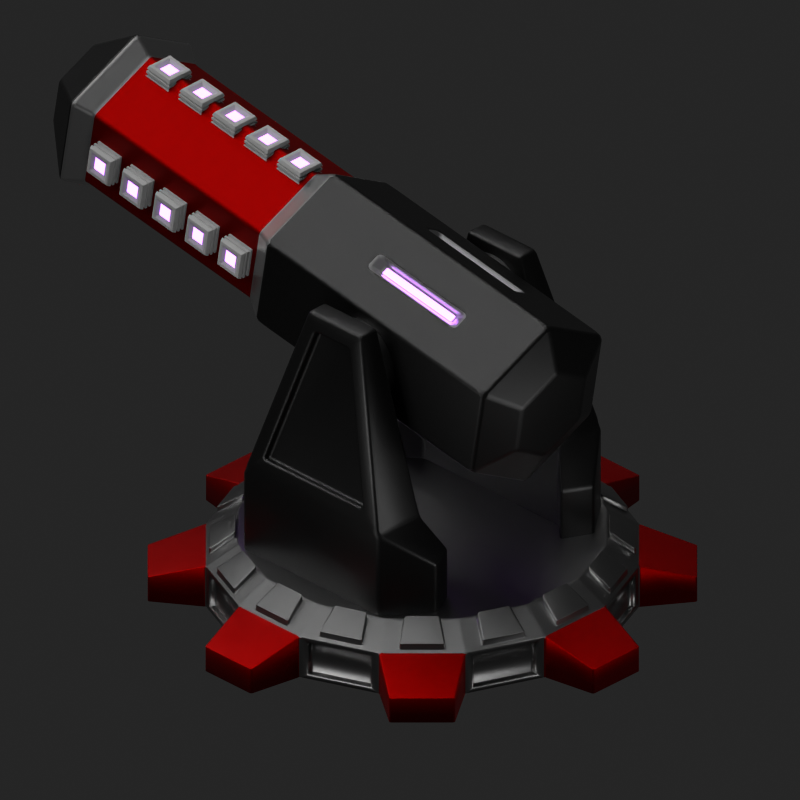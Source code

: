 # Source: pulse_beam_turret.blend  (saved by Blender 2.91.10; exported with 4.5.12 LTS)
import bpy
from mathutils import Matrix  # noqa: F401  (used for matrix-valued properties, if any)

bpy.ops.wm.read_factory_settings(use_empty=True)
scene = bpy.context.scene
scene.name = 'Scene'

# ---- collections
col_collection_1 = bpy.data.collections.new('Collection 1'); scene.collection.children.link(col_collection_1)

# ---- materials (node trees are filled in below, after node groups)
mat_material_001 = bpy.data.materials.new('Material.001')
mat_material_001.alpha_threshold = 0.0
mat_material_001.use_transparent_shadow = False
mat_material_001.diffuse_color = (0.5071, 0.5071, 0.5071, 1.0)
mat_material_001.roughness = 0.5
mat_material_001.line_color = (0.0, 0.0, 0.0, 1.0)
mat_light_source_002 = bpy.data.materials.new('Light Source.002')
mat_light_source_002.alpha_threshold = 0.0
mat_light_source_002.use_transparent_shadow = False
mat_light_source_002.roughness = 0.5
mat_material_016 = bpy.data.materials.new('Material.016')
mat_material_016.alpha_threshold = 0.0
mat_material_016.use_transparent_shadow = False
mat_material_016.diffuse_color = (0.5071, 0.5071, 0.5071, 1.0)
mat_material_016.roughness = 0.5
mat_material_016.line_color = (0.0, 0.0, 0.0, 1.0)
mat_light_source_001 = bpy.data.materials.new('Light Source.001')
mat_light_source_001.alpha_threshold = 0.0
mat_light_source_001.use_transparent_shadow = False
mat_light_source_001.roughness = 0.5
mat_dark_metal_001 = bpy.data.materials.new('Dark Metal.001')
mat_dark_metal_001.alpha_threshold = 0.0
mat_dark_metal_001.use_transparent_shadow = False
mat_dark_metal_001.roughness = 0.5
mat_light_metal_001 = bpy.data.materials.new('Light Metal.001')
mat_light_metal_001.alpha_threshold = 0.0
mat_light_metal_001.use_transparent_shadow = False
mat_light_metal_001.roughness = 0.5
mat_colorful_metal_001 = bpy.data.materials.new('Colorful Metal.001')
mat_colorful_metal_001.alpha_threshold = 0.0
mat_colorful_metal_001.use_transparent_shadow = False
mat_colorful_metal_001.roughness = 0.5
mat_dark_metal_002 = bpy.data.materials.new('Dark Metal.002')
mat_dark_metal_002.alpha_threshold = 0.0
mat_dark_metal_002.use_transparent_shadow = False
mat_dark_metal_002.roughness = 0.5
mat_colorful_metal_002 = bpy.data.materials.new('Colorful Metal.002')
mat_colorful_metal_002.alpha_threshold = 0.0
mat_colorful_metal_002.use_transparent_shadow = False
mat_colorful_metal_002.roughness = 0.5
mat_raw_metal_001 = bpy.data.materials.new('Raw Metal.001')
mat_raw_metal_001.alpha_threshold = 0.0
mat_raw_metal_001.use_transparent_shadow = False
mat_raw_metal_001.roughness = 0.5

# ---- material node trees
mat_light_source_002.use_nodes = True; mat_light_source_002.node_tree.nodes.clear()
_N = mat_light_source_002.node_tree.nodes; _L = mat_light_source_002.node_tree.links
n0 = _N.new('ShaderNodeOutputMaterial'); n0.name = 'Material Output'; n0.location = (300, 300)
n1 = _N.new('ShaderNodeEmission'); n1.name = 'Emission'; n1.location = (10, 300)
n1.inputs[0].default_value = (0.5163, 0.1706, 1.0, 1.0)
n1.inputs[1].default_value = 6.0
_L.new(n1.outputs[0], n0.inputs[0])
n0.is_active_output = True
mat_light_source_001.use_nodes = True; mat_light_source_001.node_tree.nodes.clear()
_N = mat_light_source_001.node_tree.nodes; _L = mat_light_source_001.node_tree.links
n0 = _N.new('ShaderNodeOutputMaterial'); n0.name = 'Material Output'; n0.location = (300, 300)
n1 = _N.new('ShaderNodeEmission'); n1.name = 'Emission'; n1.location = (10, 300)
n1.inputs[0].default_value = (0.5163, 0.1706, 1.0, 1.0)
n1.inputs[1].default_value = 6.0
_L.new(n1.outputs[0], n0.inputs[0])
n0.is_active_output = True
mat_dark_metal_001.use_nodes = True; mat_dark_metal_001.node_tree.nodes.clear()
_N = mat_dark_metal_001.node_tree.nodes; _L = mat_dark_metal_001.node_tree.links
n0 = _N.new('ShaderNodeOutputMaterial'); n0.name = 'Material Output'; n0.location = (300, 300)
n1 = _N.new('ShaderNodeBsdfPrincipled'); n1.name = 'Principled BSDF'; n1.location = (10, 300)
n1.width = 150
n1.subsurface_method = 'BURLEY'
n1.inputs[0].default_value = (0.04954, 0.04954, 0.04954, 1.0)
n1.inputs[1].default_value = 1.0
n1.inputs[2].default_value = 0.4
n1.inputs[3].default_value = 1.45
n1.inputs[9].default_value = (1.0, 1.0, 1.0)
n1.inputs[27].default_value = (0.0, 0.0, 0.0, 1.0)
n1.inputs[28].default_value = 1.0
_L.new(n1.outputs[0], n0.inputs[0])
n0.is_active_output = True
mat_light_metal_001.use_nodes = True; mat_light_metal_001.node_tree.nodes.clear()
_N = mat_light_metal_001.node_tree.nodes; _L = mat_light_metal_001.node_tree.links
n0 = _N.new('ShaderNodeOutputMaterial'); n0.name = 'Material Output'; n0.location = (300, 300)
n1 = _N.new('ShaderNodeBsdfPrincipled'); n1.name = 'Principled BSDF'; n1.location = (10, 300)
n1.width = 150
n1.subsurface_method = 'BURLEY'
n1.inputs[0].default_value = (0.7874, 0.7874, 0.7874, 1.0)
n1.inputs[1].default_value = 1.0
n1.inputs[2].default_value = 0.3
n1.inputs[3].default_value = 1.45
n1.inputs[9].default_value = (1.0, 1.0, 1.0)
n1.inputs[27].default_value = (0.0, 0.0, 0.0, 1.0)
n1.inputs[28].default_value = 1.0
_L.new(n1.outputs[0], n0.inputs[0])
n0.is_active_output = True
mat_colorful_metal_001.use_nodes = True; mat_colorful_metal_001.node_tree.nodes.clear()
_N = mat_colorful_metal_001.node_tree.nodes; _L = mat_colorful_metal_001.node_tree.links
n0 = _N.new('ShaderNodeOutputMaterial'); n0.name = 'Material Output'; n0.location = (300, 300)
n1 = _N.new('ShaderNodeBsdfPrincipled'); n1.name = 'Principled BSDF'; n1.location = (10, 300)
n1.width = 150
n1.subsurface_method = 'BURLEY'
n1.inputs[0].default_value = (0.3185, 0.0004068, 0.0, 1.0)
n1.inputs[1].default_value = 1.0
n1.inputs[2].default_value = 0.5248
n1.inputs[3].default_value = 1.45
n1.inputs[9].default_value = (1.0, 1.0, 1.0)
n1.inputs[27].default_value = (0.0, 0.0, 0.0, 1.0)
n1.inputs[28].default_value = 1.0
_L.new(n1.outputs[0], n0.inputs[0])
n0.is_active_output = True
mat_dark_metal_002.use_nodes = True; mat_dark_metal_002.node_tree.nodes.clear()
_N = mat_dark_metal_002.node_tree.nodes; _L = mat_dark_metal_002.node_tree.links
n0 = _N.new('ShaderNodeOutputMaterial'); n0.name = 'Material Output'; n0.location = (300, 300)
n1 = _N.new('ShaderNodeBsdfPrincipled'); n1.name = 'Principled BSDF'; n1.location = (10, 300)
n1.width = 150
n1.subsurface_method = 'BURLEY'
n1.inputs[0].default_value = (0.04954, 0.04954, 0.04954, 1.0)
n1.inputs[1].default_value = 1.0
n1.inputs[2].default_value = 0.4
n1.inputs[3].default_value = 1.45
n1.inputs[9].default_value = (1.0, 1.0, 1.0)
n1.inputs[27].default_value = (0.0, 0.0, 0.0, 1.0)
n1.inputs[28].default_value = 1.0
_L.new(n1.outputs[0], n0.inputs[0])
n0.is_active_output = True
mat_colorful_metal_002.use_nodes = True; mat_colorful_metal_002.node_tree.nodes.clear()
_N = mat_colorful_metal_002.node_tree.nodes; _L = mat_colorful_metal_002.node_tree.links
n0 = _N.new('ShaderNodeOutputMaterial'); n0.name = 'Material Output'; n0.location = (300, 300)
n1 = _N.new('ShaderNodeBsdfPrincipled'); n1.name = 'Principled BSDF'; n1.location = (10, 300)
n1.width = 150
n1.subsurface_method = 'BURLEY'
n1.inputs[0].default_value = (0.3185, 0.0004068, 0.0, 1.0)
n1.inputs[1].default_value = 1.0
n1.inputs[2].default_value = 0.5248
n1.inputs[3].default_value = 1.45
n1.inputs[9].default_value = (1.0, 1.0, 1.0)
n1.inputs[27].default_value = (0.0, 0.0, 0.0, 1.0)
n1.inputs[28].default_value = 1.0
_L.new(n1.outputs[0], n0.inputs[0])
n0.is_active_output = True
mat_raw_metal_001.use_nodes = True; mat_raw_metal_001.node_tree.nodes.clear()
_N = mat_raw_metal_001.node_tree.nodes; _L = mat_raw_metal_001.node_tree.links
n0 = _N.new('ShaderNodeOutputMaterial'); n0.name = 'Material Output'; n0.location = (300, 300)
n1 = _N.new('ShaderNodeBsdfPrincipled'); n1.name = 'Principled BSDF'; n1.location = (10, 300)
n1.width = 150
n1.subsurface_method = 'BURLEY'
n1.inputs[0].default_value = (0.281, 0.281, 0.281, 1.0)
n1.inputs[1].default_value = 1.0
n1.inputs[2].default_value = 0.3
n1.inputs[3].default_value = 1.45
n1.inputs[9].default_value = (1.0, 1.0, 1.0)
n1.inputs[27].default_value = (0.0, 0.0, 0.0, 1.0)
n1.inputs[28].default_value = 1.0
_L.new(n1.outputs[0], n0.inputs[0])
n0.is_active_output = True

# ---- world
world_world = bpy.data.worlds.new('World'); scene.world = world_world
world_world.color = (0.01885, 0.01885, 0.01885)
world_world.use_sun_shadow = False
world_world.sun_shadow_jitter_overblur = 0.0
world_world.cycles.sampling_method = 'MANUAL'
world_world.cycles.sample_map_resolution = 256

# ---- cameras
cam_camera_001 = bpy.data.cameras.new('Camera.001')
cam_camera_001.type = 'ORTHO'
cam_camera_001.clip_end = 100.0
cam_camera_001.lens = 35.0
cam_camera_001.sensor_width = 32.0
cam_camera_001.sensor_height = 18.0
cam_camera_001.ortho_scale = 7.8
cam_camera_001.shift_x = -0.03
cam_camera_001.shift_y = 0.05
cam_camera_001.dof.focus_distance = 0.0
cam_camera = bpy.data.cameras.new('Camera')
cam_camera.type = 'ORTHO'
cam_camera.clip_end = 100.0
cam_camera.lens = 35.0
cam_camera.sensor_width = 32.0
cam_camera.sensor_height = 18.0
cam_camera.ortho_scale = 10.0
cam_camera.dof.focus_distance = 0.0

# ---- lights
light_sun_002 = bpy.data.lights.new('Sun.002', 'SUN')
light_sun_002.transmission_factor = 0.0
light_sun_002.angle = 1.571
light_sun_002.energy = 2.0
light_sun_002.shadow_buffer_clip_start = 0.5
light_sun_002.shadow_soft_size = 1.0
light_sun_002.shadow_cascade_max_distance = 1000.0
light_sun_002.cycles.use_multiple_importance_sampling = False
light_lamp_002 = bpy.data.lights.new('Lamp.002', 'POINT')
light_lamp_002.transmission_factor = 0.0
light_lamp_002.cutoff_distance = 30.0
light_lamp_002.energy = 100.0
light_lamp_002.shadow_buffer_clip_start = 1.001
light_lamp_002.shadow_soft_size = 1.0
light_lamp_002.shadow_maximum_resolution = 0.006
light_lamp_002.use_absolute_resolution = True
light_lamp_002.cycles.use_multiple_importance_sampling = False
light_lamp = bpy.data.lights.new('Lamp', 'POINT')
light_lamp.transmission_factor = 0.0
light_lamp.cutoff_distance = 30.0
light_lamp.energy = 100.0
light_lamp.shadow_buffer_clip_start = 1.001
light_lamp.shadow_soft_size = 1.0
light_lamp.shadow_maximum_resolution = 0.006
light_lamp.use_absolute_resolution = True
light_lamp.cycles.use_multiple_importance_sampling = False

# ---- meshes
me_cube_004 = bpy.data.meshes.new('Cube.004')
me_cube_004.from_pydata([(5.27, 0.9035, -0.9035), (5.27, -0.9035, -0.9035), (5.27, 0.9035, 0.9035), (5.27, -0.9035, 0.9035), (4.285, 1.0, 1.0), (4.285, 1.0, -1.0), (4.285, -1.0, 1.0), (4.285, -1.0, -1.0), (4.534, -1.0, 1.0), (4.693, -1.0, 1.0), (4.862, -1.0, 1.0), (5.022, -1.0, 1.0), (5.022, 1.0, 1.0), (4.862, 1.0, 1.0), (4.693, 1.0, 1.0), (4.534, 1.0, 1.0), (5.022, 1.0, -1.0), (4.862, 1.0, -1.0), (4.693, 1.0, -1.0), (4.534, 1.0, -1.0), (5.022, -1.0, -1.0), (4.862, -1.0, -1.0), (4.693, -1.0, -1.0), (4.534, -1.0, -1.0), (5.022, 0.9083, 0.9083), (4.862, 0.9083, 0.9083), (4.862, -0.9083, 0.9083), (5.022, -0.9083, 0.9083), (4.693, 0.9083, 0.9083), (4.534, 0.9083, 0.9083), (4.534, -0.9083, 0.9083), (4.693, -0.9083, 0.9083), (4.693, 0.9083, -0.9083), (4.534, 0.9083, -0.9083), (5.022, 0.9083, -0.9083), (4.862, 0.9083, -0.9083), (4.693, -0.9083, -0.9083), (4.534, -0.9083, -0.9083), (5.022, -0.9083, -0.9083), (4.862, -0.9083, -0.9083), (5.27, 0.6984, 0.6984), (5.27, 0.6984, -0.6984), (5.27, -0.6984, 0.6984), (5.27, -0.6984, -0.6984), (5.122, 0.4233, 0.4233), (5.122, 0.4233, -0.4233), (5.122, -0.4233, 0.4233), (5.122, -0.4233, -0.4233), (4.216, -0.5853, 0.5853), (4.216, 0.5853, 0.5853), (4.216, 0.5853, -0.5853), (4.216, -0.5853, -0.5853), (-5.27, 0.9035, -0.9035), (-5.27, -0.9035, -0.9035), (-5.27, 0.9035, 0.9035), (-5.27, -0.9035, 0.9035), (-4.285, 1.0, 1.0), (-4.285, 1.0, -1.0), (-4.285, -1.0, 1.0), (-4.285, -1.0, -1.0), (-4.534, -1.0, 1.0), (-4.693, -1.0, 1.0), (-4.862, -1.0, 1.0), (-5.022, -1.0, 1.0), (-5.022, 1.0, 1.0), (-4.862, 1.0, 1.0), (-4.693, 1.0, 1.0), (-4.534, 1.0, 1.0), (-5.022, 1.0, -1.0), (-4.862, 1.0, -1.0), (-4.693, 1.0, -1.0), (-4.534, 1.0, -1.0), (-5.022, -1.0, -1.0), (-4.862, -1.0, -1.0), (-4.693, -1.0, -1.0), (-4.534, -1.0, -1.0), (-5.022, 0.9083, 0.9083), (-4.862, 0.9083, 0.9083), (-4.862, -0.9083, 0.9083), (-5.022, -0.9083, 0.9083), (-4.693, 0.9083, 0.9083), (-4.534, 0.9083, 0.9083), (-4.534, -0.9083, 0.9083), (-4.693, -0.9083, 0.9083), (-4.693, 0.9083, -0.9083), (-4.534, 0.9083, -0.9083), (-5.022, 0.9083, -0.9083), (-4.862, 0.9083, -0.9083), (-4.693, -0.9083, -0.9083), (-4.534, -0.9083, -0.9083), (-5.022, -0.9083, -0.9083), (-4.862, -0.9083, -0.9083), (-5.27, 0.6984, 0.6984), (-5.27, 0.6984, -0.6984), (-5.27, -0.6984, 0.6984), (-5.27, -0.6984, -0.6984), (-5.122, 0.4233, 0.4233), (-5.122, 0.4233, -0.4233), (-5.122, -0.4233, 0.4233), (-5.122, -0.4233, -0.4233), (-4.216, -0.5853, 0.5853), (-4.216, 0.5853, 0.5853), (-4.216, 0.5853, -0.5853), (-4.216, -0.5853, -0.5853)], [], [(10, 13, 14, 9), (22, 18, 17, 21), (14, 13, 17, 18), (10, 9, 22, 21), (7, 6, 48, 51), (8, 15, 4, 6), (12, 2, 0, 16), (3, 11, 20, 1), (20, 16, 0, 1), (4, 15, 19, 5), (7, 5, 19, 23), (3, 2, 12, 11), (8, 6, 7, 23), (19, 15, 29, 33), (22, 9, 31, 36), (8, 23, 37, 30), (14, 18, 32, 28), (20, 11, 27, 38), (9, 14, 28, 31), (10, 21, 39, 26), (21, 17, 35, 39), (25, 26, 27, 24), (29, 30, 31, 28), (28, 32, 33, 29), (24, 34, 35, 25), (32, 36, 37, 33), (34, 38, 39, 35), (26, 39, 38, 27), (30, 37, 36, 31), (12, 16, 34, 24), (17, 13, 25, 35), (18, 22, 36, 32), (13, 10, 26, 25), (23, 19, 33, 37), (11, 12, 24, 27), (16, 20, 38, 34), (15, 8, 30, 29), (41, 40, 44, 45), (1, 0, 41, 43), (2, 3, 42, 40), (3, 1, 43, 42), (0, 2, 40, 41), (44, 46, 47, 45), (43, 41, 45, 47), (40, 42, 46, 44), (42, 43, 47, 46), (48, 49, 50, 51), (6, 4, 49, 48), (4, 5, 50, 49), (5, 7, 51, 50), (62, 61, 66, 65), (74, 73, 69, 70), (66, 70, 69, 65), (62, 73, 74, 61), (59, 103, 100, 58), (60, 58, 56, 67), (64, 68, 52, 54), (55, 53, 72, 63), (72, 53, 52, 68), (56, 57, 71, 67), (59, 75, 71, 57), (55, 63, 64, 54), (60, 75, 59, 58), (71, 85, 81, 67), (74, 88, 83, 61), (60, 82, 89, 75), (66, 80, 84, 70), (72, 90, 79, 63), (61, 83, 80, 66), (62, 78, 91, 73), (73, 91, 87, 69), (77, 76, 79, 78), (81, 80, 83, 82), (80, 81, 85, 84), (76, 77, 87, 86), (84, 85, 89, 88), (86, 87, 91, 90), (78, 79, 90, 91), (82, 83, 88, 89), (64, 76, 86, 68), (69, 87, 77, 65), (70, 84, 88, 74), (65, 77, 78, 62), (75, 89, 85, 71), (63, 79, 76, 64), (68, 86, 90, 72), (67, 81, 82, 60), (93, 97, 96, 92), (53, 95, 93, 52), (54, 92, 94, 55), (55, 94, 95, 53), (52, 93, 92, 54), (96, 97, 99, 98), (95, 99, 97, 93), (92, 96, 98, 94), (94, 98, 99, 95), (100, 103, 102, 101), (58, 100, 101, 56), (56, 101, 102, 57), (57, 102, 103, 59)])
me_cube_004.polygons.foreach_set('material_index', [0, 0, 0, 0, 0, 0, 0, 0, 0, 0, 0, 0, 0, 0, 0, 0, 0, 0, 0, 0, 0, 0, 0, 0, 0, 0, 0, 0, 0, 0, 0, 0, 0, 0, 0, 0, 0, 0, 0, 0, 0, 0, 1, 0, 0, 0, 0, 0, 0, 0, 0, 0, 0, 0, 0, 0, 0, 0, 0, 0, 0, 0, 0, 0, 0, 0, 0, 0, 0, 0, 0, 0, 0, 0, 0, 0, 0, 0, 0, 0, 0, 0, 0, 0, 0, 0, 0, 0, 0, 0, 0, 0, 1, 0, 0, 0, 0, 0, 0, 0])
me_cube_004.materials.append(mat_material_001)
me_cube_004.materials.append(mat_light_source_002)
me_cube_004.use_remesh_preserve_volume = False
me_cube_004.use_remesh_preserve_attributes = False
me_cube_004.use_mirror_vertex_groups = False
me_cube_004.update()
me_cube_027 = bpy.data.meshes.new('Cube.027')
me_cube_027.from_pydata([(5.27, 0.9035, -0.9035), (5.27, -0.9035, -0.9035), (5.27, 0.9035, 0.9035), (5.27, -0.9035, 0.9035), (4.285, 1.0, 1.0), (4.285, 1.0, -1.0), (4.285, -1.0, 1.0), (4.285, -1.0, -1.0), (4.534, -1.0, 1.0), (4.693, -1.0, 1.0), (4.862, -1.0, 1.0), (5.022, -1.0, 1.0), (5.022, 1.0, 1.0), (4.862, 1.0, 1.0), (4.693, 1.0, 1.0), (4.534, 1.0, 1.0), (5.022, 1.0, -1.0), (4.862, 1.0, -1.0), (4.693, 1.0, -1.0), (4.534, 1.0, -1.0), (5.022, -1.0, -1.0), (4.862, -1.0, -1.0), (4.693, -1.0, -1.0), (4.534, -1.0, -1.0), (5.022, 0.9083, 0.9083), (4.862, 0.9083, 0.9083), (4.862, -0.9083, 0.9083), (5.022, -0.9083, 0.9083), (4.693, 0.9083, 0.9083), (4.534, 0.9083, 0.9083), (4.534, -0.9083, 0.9083), (4.693, -0.9083, 0.9083), (4.693, 0.9083, -0.9083), (4.534, 0.9083, -0.9083), (5.022, 0.9083, -0.9083), (4.862, 0.9083, -0.9083), (4.693, -0.9083, -0.9083), (4.534, -0.9083, -0.9083), (5.022, -0.9083, -0.9083), (4.862, -0.9083, -0.9083), (5.27, 0.6984, 0.6984), (5.27, 0.6984, -0.6984), (5.27, -0.6984, 0.6984), (5.27, -0.6984, -0.6984), (5.122, 0.4233, 0.4233), (5.122, 0.4233, -0.4233), (5.122, -0.4233, 0.4233), (5.122, -0.4233, -0.4233), (4.216, -0.5853, 0.5853), (4.216, 0.5853, 0.5853), (4.216, 0.5853, -0.5853), (4.216, -0.5853, -0.5853), (-5.27, 0.9035, -0.9035), (-5.27, -0.9035, -0.9035), (-5.27, 0.9035, 0.9035), (-5.27, -0.9035, 0.9035), (-4.285, 1.0, 1.0), (-4.285, 1.0, -1.0), (-4.285, -1.0, 1.0), (-4.285, -1.0, -1.0), (-4.534, -1.0, 1.0), (-4.693, -1.0, 1.0), (-4.862, -1.0, 1.0), (-5.022, -1.0, 1.0), (-5.022, 1.0, 1.0), (-4.862, 1.0, 1.0), (-4.693, 1.0, 1.0), (-4.534, 1.0, 1.0), (-5.022, 1.0, -1.0), (-4.862, 1.0, -1.0), (-4.693, 1.0, -1.0), (-4.534, 1.0, -1.0), (-5.022, -1.0, -1.0), (-4.862, -1.0, -1.0), (-4.693, -1.0, -1.0), (-4.534, -1.0, -1.0), (-5.022, 0.9083, 0.9083), (-4.862, 0.9083, 0.9083), (-4.862, -0.9083, 0.9083), (-5.022, -0.9083, 0.9083), (-4.693, 0.9083, 0.9083), (-4.534, 0.9083, 0.9083), (-4.534, -0.9083, 0.9083), (-4.693, -0.9083, 0.9083), (-4.693, 0.9083, -0.9083), (-4.534, 0.9083, -0.9083), (-5.022, 0.9083, -0.9083), (-4.862, 0.9083, -0.9083), (-4.693, -0.9083, -0.9083), (-4.534, -0.9083, -0.9083), (-5.022, -0.9083, -0.9083), (-4.862, -0.9083, -0.9083), (-5.27, 0.6984, 0.6984), (-5.27, 0.6984, -0.6984), (-5.27, -0.6984, 0.6984), (-5.27, -0.6984, -0.6984), (-5.122, 0.4233, 0.4233), (-5.122, 0.4233, -0.4233), (-5.122, -0.4233, 0.4233), (-5.122, -0.4233, -0.4233), (-4.216, -0.5853, 0.5853), (-4.216, 0.5853, 0.5853), (-4.216, 0.5853, -0.5853), (-4.216, -0.5853, -0.5853)], [], [(10, 13, 14, 9), (22, 18, 17, 21), (14, 13, 17, 18), (10, 9, 22, 21), (7, 6, 48, 51), (8, 15, 4, 6), (12, 2, 0, 16), (3, 11, 20, 1), (20, 16, 0, 1), (4, 15, 19, 5), (7, 5, 19, 23), (3, 2, 12, 11), (8, 6, 7, 23), (19, 15, 29, 33), (22, 9, 31, 36), (8, 23, 37, 30), (14, 18, 32, 28), (20, 11, 27, 38), (9, 14, 28, 31), (10, 21, 39, 26), (21, 17, 35, 39), (25, 26, 27, 24), (29, 30, 31, 28), (28, 32, 33, 29), (24, 34, 35, 25), (32, 36, 37, 33), (34, 38, 39, 35), (26, 39, 38, 27), (30, 37, 36, 31), (12, 16, 34, 24), (17, 13, 25, 35), (18, 22, 36, 32), (13, 10, 26, 25), (23, 19, 33, 37), (11, 12, 24, 27), (16, 20, 38, 34), (15, 8, 30, 29), (41, 40, 44, 45), (1, 0, 41, 43), (2, 3, 42, 40), (3, 1, 43, 42), (0, 2, 40, 41), (44, 46, 47, 45), (43, 41, 45, 47), (40, 42, 46, 44), (42, 43, 47, 46), (48, 49, 50, 51), (6, 4, 49, 48), (4, 5, 50, 49), (5, 7, 51, 50), (62, 61, 66, 65), (74, 73, 69, 70), (66, 70, 69, 65), (62, 73, 74, 61), (59, 103, 100, 58), (60, 58, 56, 67), (64, 68, 52, 54), (55, 53, 72, 63), (72, 53, 52, 68), (56, 57, 71, 67), (59, 75, 71, 57), (55, 63, 64, 54), (60, 75, 59, 58), (71, 85, 81, 67), (74, 88, 83, 61), (60, 82, 89, 75), (66, 80, 84, 70), (72, 90, 79, 63), (61, 83, 80, 66), (62, 78, 91, 73), (73, 91, 87, 69), (77, 76, 79, 78), (81, 80, 83, 82), (80, 81, 85, 84), (76, 77, 87, 86), (84, 85, 89, 88), (86, 87, 91, 90), (78, 79, 90, 91), (82, 83, 88, 89), (64, 76, 86, 68), (69, 87, 77, 65), (70, 84, 88, 74), (65, 77, 78, 62), (75, 89, 85, 71), (63, 79, 76, 64), (68, 86, 90, 72), (67, 81, 82, 60), (93, 97, 96, 92), (53, 95, 93, 52), (54, 92, 94, 55), (55, 94, 95, 53), (52, 93, 92, 54), (96, 97, 99, 98), (95, 99, 97, 93), (92, 96, 98, 94), (94, 98, 99, 95), (100, 103, 102, 101), (58, 100, 101, 56), (56, 101, 102, 57), (57, 102, 103, 59)])
me_cube_027.polygons.foreach_set('material_index', [0, 0, 0, 0, 0, 0, 0, 0, 0, 0, 0, 0, 0, 0, 0, 0, 0, 0, 0, 0, 0, 0, 0, 0, 0, 0, 0, 0, 0, 0, 0, 0, 0, 0, 0, 0, 0, 0, 0, 0, 0, 0, 1, 0, 0, 0, 0, 0, 0, 0, 0, 0, 0, 0, 0, 0, 0, 0, 0, 0, 0, 0, 0, 0, 0, 0, 0, 0, 0, 0, 0, 0, 0, 0, 0, 0, 0, 0, 0, 0, 0, 0, 0, 0, 0, 0, 0, 0, 0, 0, 0, 0, 1, 0, 0, 0, 0, 0, 0, 0])
me_cube_027.materials.append(mat_material_016)
me_cube_027.materials.append(mat_light_source_001)
me_cube_027.use_remesh_preserve_volume = False
me_cube_027.use_remesh_preserve_attributes = False
me_cube_027.use_mirror_vertex_groups = False
me_cube_027.update()
me_cylinder_005 = bpy.data.meshes.new('Cylinder.005')
me_cylinder_005.from_pydata([(0.0, 0.7162, -1.457), (1.553e-07, 0.1731, 3.105), (0.6203, 0.3581, -1.457), (0.1499, 0.08657, 3.105), (0.6203, -0.3581, -1.457), (0.1499, -0.08657, 3.105), (-6.261e-08, -0.7162, -1.457), (1.394e-07, -0.1731, 3.105), (-0.6203, -0.3581, -1.457), (-0.1499, -0.08657, 3.105), (-0.6203, 0.3581, -1.457), (-0.1499, 0.08657, 3.105), (0.0, 0.7162, 0.8037), (-2.384e-08, 0.6064, 0.9681), (9.912e-08, 0.6064, 2.698), (1.366e-07, 0.7162, 2.862), (0.6203, 0.3581, 2.862), (0.5252, 0.3032, 2.698), (0.5252, 0.3032, 0.9681), (0.6203, 0.3581, 0.8037), (0.6203, -0.3581, 2.862), (0.5252, -0.3032, 2.698), (0.5252, -0.3032, 0.9681), (0.6203, -0.3581, 0.8037), (7.401e-08, -0.7162, 2.862), (4.61e-08, -0.6064, 2.698), (-7.686e-08, -0.6064, 0.9681), (-6.261e-08, -0.7162, 0.8037), (-0.6203, -0.3581, 2.862), (-0.5252, -0.3032, 2.698), (-0.5252, -0.3032, 0.9681), (-0.6203, -0.3581, 0.8037), (-0.6203, 0.3581, 2.862), (-0.5252, 0.3032, 2.698), (-0.5252, 0.3032, 0.9681), (-0.6203, 0.3581, 0.8037), (0.3196, 0.1845, 3.266), (7.039e-08, 0.369, 3.266), (0.3196, -0.1845, 3.266), (3.813e-08, -0.369, 3.266), (-0.3196, -0.1845, 3.266), (-0.3196, 0.1845, 3.266), (0.1499, 0.08657, 2.845), (-2.293e-07, 0.1731, 2.845), (0.1499, -0.08657, 2.845), (-2.452e-07, -0.1731, 2.845), (-0.1499, -0.08657, 2.845), (-0.1499, 0.08657, 2.845), (-0.3707, 0.5022, -0.8805), (-0.3707, 0.5022, 0.04008), (-0.2496, 0.5721, 0.04008), (-0.2496, 0.5721, -0.8805), (-0.2496, -0.5721, -0.8805), (-0.2496, -0.5721, 0.04008), (-0.3707, -0.5022, 0.04008), (-0.3707, -0.5022, -0.8805), (0.3707, -0.5022, -0.8805), (0.3707, -0.5022, 0.04008), (0.2496, -0.5721, 0.04008), (0.2496, -0.5721, -0.8805), (0.2496, 0.5721, -0.8805), (0.2496, 0.5721, 0.04008), (0.3707, 0.5022, 0.04008), (0.3707, 0.5022, -0.8805), (-0.306, 0.4666, -0.7808), (-0.306, 0.4666, -0.05959), (-0.2511, 0.4983, -0.05959), (-0.2511, 0.4983, -0.7808), (-0.2511, -0.4983, -0.7808), (-0.2511, -0.4983, -0.05959), (-0.306, -0.4666, -0.05959), (-0.306, -0.4666, -0.7808), (0.306, -0.4666, -0.7808), (0.306, -0.4666, -0.05959), (0.2511, -0.4983, -0.05959), (0.2511, -0.4983, -0.7808), (0.2511, 0.4983, -0.7808), (0.2511, 0.4983, -0.05959), (0.306, 0.4666, -0.05959), (0.306, 0.4666, -0.7808), (-2.321e-16, 0.3743, -1.605), (0.3242, 0.1871, -1.605), (0.3242, -0.1871, -1.605), (-3.272e-08, -0.3743, -1.605), (-0.3242, -0.1871, -1.605), (-0.3242, 0.1871, -1.605)], [], [(15, 37, 36, 16), (16, 36, 38, 20), (20, 38, 39, 24), (24, 39, 40, 28), (11, 9, 46, 47), (28, 40, 41, 32), (32, 41, 37, 15), (2, 4, 82, 81), (64, 65, 66, 67), (35, 34, 13, 12), (34, 33, 14, 13), (33, 32, 15, 14), (8, 31, 35, 10), (31, 30, 34, 35), (30, 29, 33, 34), (29, 28, 32, 33), (68, 69, 70, 71), (27, 26, 30, 31), (26, 25, 29, 30), (25, 24, 28, 29), (72, 73, 74, 75), (23, 22, 26, 27), (22, 21, 25, 26), (21, 20, 24, 25), (2, 19, 23, 4), (19, 18, 22, 23), (18, 17, 21, 22), (17, 16, 20, 21), (76, 77, 78, 79), (12, 13, 18, 19), (13, 14, 17, 18), (14, 15, 16, 17), (1, 3, 36, 37), (3, 5, 38, 36), (5, 7, 39, 38), (7, 9, 40, 39), (9, 11, 41, 40), (11, 1, 37, 41), (42, 43, 47, 46, 45, 44), (7, 5, 44, 45), (3, 1, 43, 42), (1, 11, 47, 43), (9, 7, 45, 46), (5, 3, 42, 44), (10, 35, 49, 48), (35, 12, 50, 49), (12, 0, 51, 50), (0, 10, 48, 51), (6, 27, 53, 52), (27, 31, 54, 53), (31, 8, 55, 54), (8, 6, 52, 55), (4, 23, 57, 56), (23, 27, 58, 57), (27, 6, 59, 58), (6, 4, 56, 59), (0, 12, 61, 60), (12, 19, 62, 61), (19, 2, 63, 62), (2, 0, 60, 63), (48, 64, 67, 51), (51, 67, 66, 50), (53, 69, 68, 52), (50, 66, 65, 49), (52, 68, 71, 55), (55, 71, 70, 54), (57, 73, 72, 56), (54, 70, 69, 53), (56, 72, 75, 59), (59, 75, 74, 58), (58, 74, 73, 57), (60, 76, 79, 63), (61, 77, 76, 60), (62, 78, 77, 61), (80, 81, 82, 83, 84, 85), (8, 10, 85, 84), (0, 2, 81, 80), (4, 6, 83, 82), (10, 0, 80, 85), (6, 8, 84, 83), (63, 79, 78, 62), (49, 65, 64, 48)])
me_cylinder_005.polygons.foreach_set('material_index', [0, 0, 0, 0, 1, 0, 0, 0, 2, 1, 3, 1, 0, 1, 3, 1, 2, 1, 3, 1, 2, 1, 3, 1, 0, 1, 3, 1, 2, 1, 3, 1, 0, 0, 0, 0, 0, 0, 2, 1, 1, 1, 1, 1, 0, 0, 0, 0, 0, 0, 0, 0, 0, 0, 0, 0, 0, 0, 0, 0, 1, 1, 1, 1, 1, 1, 1, 1, 1, 1, 1, 1, 1, 1, 0, 0, 0, 0, 0, 0, 1, 1])
_uv = me_cylinder_005.uv_layers.new(name='UVMap')
_uv.uv.foreach_set('vector', [1.0, 0.9, 1.0, 1.0, 0.8333, 1.0, 0.8333, 0.9, 0.8333, 0.9, 0.8333, 1.0, 0.6667, 1.0, 0.6667, 0.9, 0.6667, 0.9, 0.6667, 1.0, 0.5, 1.0, 0.5, 0.9, 0.5, 0.9, 0.5, 1.0, 0.3333, 1.0, 0.3333, 0.9, 0.1998, 0.279, 0.1998, 0.221, 0.1998, 0.221, 0.1998, 0.279, 0.3333, 0.9, 0.3333, 1.0, 0.1667, 1.0, 0.1667, 0.9, 0.1667, 0.9, 0.1667, 1.0, -8.941e-08, 1.0, -8.941e-08, 0.9, 0.8333, 0.5, 0.6667, 0.5, 0.6667, 0.5, 0.8333, 0.5, 0.09155, 0.5156, 0.09155, 0.5844, 0.07512, 0.5844, 0.07512, 0.5156, 0.1667, 0.6, 0.1667, 0.7, -8.941e-08, 0.7, -8.941e-08, 0.6, 0.1667, 0.7, 0.1667, 0.8, -8.941e-08, 0.8, -8.941e-08, 0.7, 0.1667, 0.8, 0.1667, 0.9, -8.941e-08, 0.9, -8.941e-08, 0.8, 0.3333, 0.5, 0.3333, 0.6, 0.1667, 0.6, 0.1667, 0.5, 0.3333, 0.6, 0.3333, 0.7, 0.1667, 0.7, 0.1667, 0.6, 0.3333, 0.7, 0.3333, 0.8, 0.1667, 0.8, 0.1667, 0.7, 0.3333, 0.8, 0.3333, 0.9, 0.1667, 0.9, 0.1667, 0.8, 0.4249, 0.5156, 0.4249, 0.5844, 0.4085, 0.5844, 0.4085, 0.5156, 0.5, 0.6, 0.5, 0.7, 0.3333, 0.7, 0.3333, 0.6, 0.5, 0.7, 0.5, 0.8, 0.3333, 0.8, 0.3333, 0.7, 0.5, 0.8, 0.5, 0.9, 0.3333, 0.9, 0.3333, 0.8, 0.5915, 0.5156, 0.5915, 0.5844, 0.5751, 0.5844, 0.5751, 0.5156, 0.6667, 0.6, 0.6667, 0.7, 0.5, 0.7, 0.5, 0.6, 0.6667, 0.7, 0.6667, 0.8, 0.5, 0.8, 0.5, 0.7, 0.6667, 0.8, 0.6667, 0.9, 0.5, 0.9, 0.5, 0.8, 0.8333, 0.5, 0.8333, 0.6, 0.6667, 0.6, 0.6667, 0.5, 0.8333, 0.6, 0.8333, 0.7, 0.6667, 0.7, 0.6667, 0.6, 0.8333, 0.7, 0.8333, 0.8, 0.6667, 0.8, 0.6667, 0.7, 0.8333, 0.8, 0.8333, 0.9, 0.6667, 0.9, 0.6667, 0.8, 0.9249, 0.5156, 0.9249, 0.5844, 0.9085, 0.5844, 0.9085, 0.5156, 1.0, 0.6, 1.0, 0.7, 0.8333, 0.7, 0.8333, 0.6, 1.0, 0.7, 1.0, 0.8, 0.8333, 0.8, 0.8333, 0.7, 1.0, 0.8, 1.0, 0.9, 0.8333, 0.9, 0.8333, 0.8, 0.25, 0.308, 0.3002, 0.279, 0.4578, 0.37, 0.25, 0.49, 0.3002, 0.279, 0.3002, 0.221, 0.4578, 0.13, 0.4578, 0.37, 0.3002, 0.221, 0.25, 0.192, 0.25, 0.01, 0.4578, 0.13, 0.25, 0.192, 0.1998, 0.221, 0.04215, 0.13, 0.25, 0.01, 0.1998, 0.221, 0.1998, 0.279, 0.04215, 0.37, 0.04215, 0.13, 0.1998, 0.279, 0.25, 0.308, 0.25, 0.49, 0.04215, 0.37, 0.3002, 0.279, 0.25, 0.308, 0.1998, 0.279, 0.1998, 0.221, 0.25, 0.192, 0.3002, 0.221, 0.25, 0.192, 0.3002, 0.221, 0.3002, 0.221, 0.25, 0.192, 0.3002, 0.279, 0.25, 0.308, 0.25, 0.308, 0.3002, 0.279, 0.25, 0.308, 0.1998, 0.279, 0.1998, 0.279, 0.25, 0.308, 0.1998, 0.221, 0.25, 0.192, 0.25, 0.192, 0.1998, 0.221, 0.3002, 0.221, 0.3002, 0.279, 0.3002, 0.279, 0.3002, 0.221, 0.1667, 0.5, 0.1667, 0.6, 0.1159, 0.5895, 0.1159, 0.5105, 0.1667, 0.6, -8.941e-08, 0.6, 0.05079, 0.5895, 0.1159, 0.5895, -8.941e-08, 0.6, -8.941e-08, 0.5, 0.05079, 0.5105, 0.05079, 0.5895, -8.941e-08, 0.5, 0.1667, 0.5, 0.1159, 0.5105, 0.05079, 0.5105, 0.5, 0.5, 0.5, 0.6, 0.4492, 0.5895, 0.4492, 0.5105, 0.5, 0.6, 0.3333, 0.6, 0.3841, 0.5895, 0.4492, 0.5895, 0.3333, 0.6, 0.3333, 0.5, 0.3841, 0.5105, 0.3841, 0.5895, 0.3333, 0.5, 0.5, 0.5, 0.4492, 0.5105, 0.3841, 0.5105, 0.6667, 0.5, 0.6667, 0.6, 0.6159, 0.5895, 0.6159, 0.5105, 0.6667, 0.6, 0.5, 0.6, 0.5508, 0.5895, 0.6159, 0.5895, 0.5, 0.6, 0.5, 0.5, 0.5508, 0.5105, 0.5508, 0.5895, 0.5, 0.5, 0.6667, 0.5, 0.6159, 0.5105, 0.5508, 0.5105, 1.0, 0.5, 1.0, 0.6, 0.9492, 0.5895, 0.9492, 0.5105, 1.0, 0.6, 0.8333, 0.6, 0.8841, 0.5895, 0.9492, 0.5895, 0.8333, 0.6, 0.8333, 0.5, 0.8841, 0.5105, 0.8841, 0.5895, 0.8333, 0.5, 1.0, 0.5, 0.9492, 0.5105, 0.8841, 0.5105, 0.1159, 0.5105, 0.09155, 0.5156, 0.07512, 0.5156, 0.05079, 0.5105, 0.05079, 0.5105, 0.07512, 0.5156, 0.07512, 0.5844, 0.05079, 0.5895, 0.4492, 0.5895, 0.4249, 0.5844, 0.4249, 0.5156, 0.4492, 0.5105, 0.05079, 0.5895, 0.07512, 0.5844, 0.09155, 0.5844, 0.1159, 0.5895, 0.4492, 0.5105, 0.4249, 0.5156, 0.4085, 0.5156, 0.3841, 0.5105, 0.3841, 0.5105, 0.4085, 0.5156, 0.4085, 0.5844, 0.3841, 0.5895, 0.6159, 0.5895, 0.5915, 0.5844, 0.5915, 0.5156, 0.6159, 0.5105, 0.3841, 0.5895, 0.4085, 0.5844, 0.4249, 0.5844, 0.4492, 0.5895, 0.6159, 0.5105, 0.5915, 0.5156, 0.5751, 0.5156, 0.5508, 0.5105, 0.5508, 0.5105, 0.5751, 0.5156, 0.5751, 0.5844, 0.5508, 0.5895, 0.5508, 0.5895, 0.5751, 0.5844, 0.5915, 0.5844, 0.6159, 0.5895, 0.9492, 0.5105, 0.9249, 0.5156, 0.9085, 0.5156, 0.8841, 0.5105, 0.9492, 0.5895, 0.9249, 0.5844, 0.9249, 0.5156, 0.9492, 0.5105, 0.8841, 0.5895, 0.9085, 0.5844, 0.9249, 0.5844, 0.9492, 0.5895, 0.75, 0.49, 0.9578, 0.37, 0.9578, 0.13, 0.75, 0.01, 0.5422, 0.13, 0.5422, 0.37, 0.3333, 0.5, 0.1667, 0.5, 0.1667, 0.5, 0.3333, 0.5, 1.0, 0.5, 0.8333, 0.5, 0.8333, 0.5, 1.0, 0.5, 0.6667, 0.5, 0.5, 0.5, 0.5, 0.5, 0.6667, 0.5, 0.1667, 0.5, -8.941e-08, 0.5, -8.941e-08, 0.5, 0.1667, 0.5, 0.5, 0.5, 0.3333, 0.5, 0.3333, 0.5, 0.5, 0.5, 0.8841, 0.5105, 0.9085, 0.5156, 0.9085, 0.5844, 0.8841, 0.5895, 0.1159, 0.5895, 0.09155, 0.5844, 0.09155, 0.5156, 0.1159, 0.5105])
me_cylinder_005.materials.append(mat_dark_metal_001)
me_cylinder_005.materials.append(mat_light_metal_001)
me_cylinder_005.materials.append(mat_light_source_001)
me_cylinder_005.materials.append(mat_colorful_metal_001)
me_cylinder_005.use_remesh_preserve_volume = False
me_cylinder_005.use_remesh_preserve_attributes = False
me_cylinder_005.use_mirror_vertex_groups = False
me_cylinder_005.update()
me_cube_000 = bpy.data.meshes.new('Cube.000')
me_cube_000.from_pydata([(0.8875, -0.863, -1.023), (0.9168, -0.3385, 0.7381), (0.8875, 0.863, -1.023), (0.9168, 0.3385, 0.7381), (1.42, -0.6329, -0.8296), (1.173, -0.2189, 0.5718), (1.42, 0.6329, -0.8296), (1.173, 0.2189, 0.5718), (0.8875, 0.863, -1.958), (0.8875, -0.863, -1.958), (1.443, 0.863, -1.958), (1.443, -0.863, -1.958), (1.017, 1.201, -1.364), (0.7224, 1.054, -1.364), (0.7224, -1.054, -1.364), (1.017, -1.201, -1.364), (1.017, 1.201, -1.958), (0.7224, 1.054, -1.958), (0.7224, -1.054, -1.958), (1.017, -1.201, -1.958), (1.132, 0.3385, 0.7381), (1.443, 0.863, -1.023), (1.443, -0.863, -1.023), (1.132, -0.3385, 0.7381), (1.099, 0.2189, 0.5536), (1.35, 0.634, -0.8489), (1.35, -0.634, -0.8489), (1.099, -0.2189, 0.5536)], [], [(0, 1, 3, 2), (2, 3, 20, 21), (5, 4, 26, 27), (22, 23, 1, 0), (21, 22, 11, 10), (20, 3, 1, 23), (8, 10, 11, 9), (11, 22, 15, 19), (0, 9, 18, 14), (0, 2, 8, 9), (15, 14, 18, 19), (13, 12, 16, 17), (22, 0, 14, 15), (8, 2, 13, 17), (21, 10, 16, 12), (2, 21, 12, 13), (9, 11, 19, 18), (10, 8, 17, 16), (7, 6, 21, 20), (6, 4, 22, 21), (5, 7, 20, 23), (4, 5, 23, 22), (25, 24, 27, 26), (4, 6, 25, 26), (7, 5, 27, 24), (6, 7, 24, 25)])
me_cube_000.polygons.foreach_set('use_smooth', [True] * 26)
me_cube_000.materials.append(mat_dark_metal_002)
me_cube_000.materials.append(mat_colorful_metal_002)
me_cube_000.use_remesh_preserve_volume = False
me_cube_000.use_remesh_preserve_attributes = False
me_cube_000.use_mirror_vertex_groups = False
me_cube_000.update()
me_cylinder_004 = bpy.data.meshes.new('Cylinder.004')
me_cylinder_004.from_pydata([(-8.298e-08, 0.5664, -1.357), (2.9e-08, 0.5664, 1.357), (0.2832, 0.4905, -1.357), (0.2832, 0.4905, 1.357), (0.4905, 0.2832, -1.357), (0.4905, 0.2832, 1.357), (0.5664, -6.555e-08, -1.357), (0.5664, -6.555e-08, 1.357), (0.4905, -0.2832, -1.357), (0.4905, -0.2832, 1.357), (0.2832, -0.4905, -1.357), (0.2832, -0.4905, 1.357), (1.297e-10, -0.5664, -1.357), (1.121e-07, -0.5664, 1.357), (-0.2832, -0.4905, -1.357), (-0.2832, -0.4905, 1.357), (-0.4905, -0.2832, -1.357), (-0.4905, -0.2832, 1.357), (-0.5664, -2.998e-07, -1.357), (-0.5664, -2.998e-07, 1.357), (-0.4905, 0.2832, -1.357), (-0.4905, 0.2832, 1.357), (-0.2832, 0.4905, -1.357), (-0.2832, 0.4905, 1.357), (-5.396e-08, 0.6152, -1.254), (3.006e-09, 0.6152, 1.254), (0.3076, 0.5327, 1.254), (0.3076, 0.5327, -1.254), (0.5327, 0.3076, 1.254), (0.5327, 0.3076, -1.254), (0.6152, -6.555e-08, 1.254), (0.6152, -6.555e-08, -1.254), (0.5327, -0.3076, 1.254), (0.5327, -0.3076, -1.254), (0.3076, -0.5327, 1.254), (0.3076, -0.5327, -1.254), (1.095e-07, -0.6152, 1.254), (5.251e-08, -0.6152, -1.254), (-0.3076, -0.5327, 1.254), (-0.3076, -0.5327, -1.254), (-0.5327, -0.3076, 1.254), (-0.5327, -0.3076, -1.254), (-0.6152, -3.247e-07, 1.254), (-0.6152, -3.247e-07, -1.254), (-0.5327, 0.3076, 1.254), (-0.5327, 0.3076, -1.254), (-0.3076, 0.5327, 1.254), (-0.3076, 0.5327, -1.254), (-8.975e-08, 0.6152, -1.357), (0.3076, 0.5327, -1.357), (0.3076, 0.5327, 1.357), (2.223e-08, 0.6152, 1.357), (0.5327, 0.3076, -1.357), (0.5327, 0.3076, 1.357), (0.6152, -6.555e-08, -1.357), (0.6152, -6.555e-08, 1.357), (0.5327, -0.3076, -1.357), (0.5327, -0.3076, 1.357), (0.3076, -0.5327, -1.357), (0.3076, -0.5327, 1.357), (3.137e-09, -0.6152, -1.357), (1.151e-07, -0.6152, 1.357), (-0.3076, -0.5327, -1.357), (-0.3076, -0.5327, 1.357), (-0.5327, -0.3076, -1.357), (-0.5327, -0.3076, 1.357), (-0.6152, -3.247e-07, -1.357), (-0.6152, -3.247e-07, 1.357), (-0.5327, 0.3076, -1.357), (-0.5327, 0.3076, 1.357), (-0.3076, 0.5327, -1.357), (-0.3076, 0.5327, 1.357)], [], [(25, 51, 50, 26), (26, 50, 53, 28), (28, 53, 55, 30), (30, 55, 57, 32), (32, 57, 59, 34), (34, 59, 61, 36), (36, 61, 63, 38), (38, 63, 65, 40), (40, 65, 67, 42), (42, 67, 69, 44), (3, 1, 23, 21, 19, 17, 15, 13, 11, 9, 7, 5), (44, 69, 71, 46), (46, 71, 51, 25), (0, 2, 4, 6, 8, 10, 12, 14, 16, 18, 20, 22), (70, 47, 24, 48), (47, 46, 25, 24), (68, 45, 47, 70), (45, 44, 46, 47), (66, 43, 45, 68), (43, 42, 44, 45), (64, 41, 43, 66), (41, 40, 42, 43), (62, 39, 41, 64), (39, 38, 40, 41), (60, 37, 39, 62), (37, 36, 38, 39), (58, 35, 37, 60), (35, 34, 36, 37), (56, 33, 35, 58), (33, 32, 34, 35), (54, 31, 33, 56), (31, 30, 32, 33), (52, 29, 31, 54), (29, 28, 30, 31), (49, 27, 29, 52), (27, 26, 28, 29), (48, 24, 27, 49), (24, 25, 26, 27), (2, 0, 48, 49), (1, 3, 50, 51), (4, 2, 49, 52), (3, 5, 53, 50), (6, 4, 52, 54), (5, 7, 55, 53), (8, 6, 54, 56), (7, 9, 57, 55), (10, 8, 56, 58), (9, 11, 59, 57), (12, 10, 58, 60), (11, 13, 61, 59), (14, 12, 60, 62), (13, 15, 63, 61), (16, 14, 62, 64), (15, 17, 65, 63), (18, 16, 64, 66), (17, 19, 67, 65), (20, 18, 66, 68), (19, 21, 69, 67), (22, 20, 68, 70), (21, 23, 71, 69), (0, 22, 70, 48), (23, 1, 51, 71)])
me_cylinder_004.polygons.foreach_set('use_smooth', [True] * 62)
me_cylinder_004.materials.append(mat_raw_metal_001)
me_cylinder_004.use_remesh_preserve_volume = False
me_cylinder_004.use_remesh_preserve_attributes = False
me_cylinder_004.use_mirror_vertex_groups = False
me_cylinder_004.update()
me_cylinder_001 = bpy.data.meshes.new('Cylinder.001')
me_cylinder_001.from_pydata([(0.0414, 0.9918, -0.7701), (-2.734e-08, 0.85, 1.91), (0.3413, 0.9321, -0.7701), (0.3253, 0.7853, 1.91), (0.7306, 0.672, -0.7701), (0.6011, 0.6011, 1.91), (0.9004, 0.4178, -0.7701), (0.7853, 0.3253, 1.91), (0.9918, -0.0414, -0.7701), (0.85, -4.485e-08, 1.91), (0.9321, -0.3413, -0.7701), (0.7853, -0.3253, 1.91), (0.672, -0.7306, -0.7701), (0.6011, -0.6011, 1.91), (0.4178, -0.9004, -0.7701), (0.3253, -0.7853, 1.91), (-0.0414, -0.9918, -0.7701), (1.271e-07, -0.85, 1.91), (-0.3413, -0.9321, -0.7701), (-0.3253, -0.7853, 1.91), (-0.7306, -0.672, -0.7701), (-0.6011, -0.6011, 1.91), (-0.9004, -0.4178, -0.7701), (-0.7853, -0.3253, 1.91), (-0.9918, 0.0414, -0.7701), (-0.85, 1.671e-09, 1.91), (-0.9321, 0.3413, -0.7701), (-0.7853, 0.3253, 1.91), (-0.672, 0.7306, -0.7701), (-0.6011, 0.6011, 1.91), (-0.4178, 0.9004, -0.7701), (-0.3253, 0.7853, 1.91), (0.3413, 0.9321, 0.7701), (0.0414, 0.9918, 0.7701), (0.7306, 0.672, 0.7701), (0.9004, 0.4178, 0.7701), (0.9918, -0.0414, 0.7701), (0.9321, -0.3413, 0.7701), (0.672, -0.7306, 0.7701), (0.4178, -0.9004, 0.7701), (-0.0414, -0.9918, 0.7701), (-0.3413, -0.9321, 0.7701), (-0.7306, -0.672, 0.7701), (-0.9004, -0.4178, 0.7701), (-0.9918, 0.0414, 0.7701), (-0.9321, 0.3413, 0.7701), (-0.672, 0.7306, 0.7701), (-0.4178, 0.9004, 0.7701), (-0.09722, 1.251, -0.9883), (-0.09722, 1.251, 0.2117), (0.5685, 1.118, 0.2117), (0.5685, 1.118, -0.9883), (0.8158, 0.9533, -0.9883), (0.8158, 0.9533, 0.2117), (1.193, 0.3889, 0.2117), (1.193, 0.3889, -0.9883), (1.251, 0.09722, -0.9883), (1.251, 0.09722, 0.2117), (1.118, -0.5685, 0.2117), (1.118, -0.5685, -0.9883), (0.9533, -0.8158, -0.9883), (0.9533, -0.8158, 0.2117), (0.3889, -1.193, 0.2117), (0.3889, -1.193, -0.9883), (0.09722, -1.251, -0.9883), (0.09722, -1.251, 0.2117), (-0.5685, -1.118, 0.2117), (-0.5685, -1.118, -0.9883), (-0.8158, -0.9533, -0.9883), (-0.8158, -0.9533, 0.2117), (-1.193, -0.3889, 0.2117), (-1.193, -0.3889, -0.9883), (-1.251, -0.09722, -0.9883), (-1.251, -0.09722, 0.2117), (-1.118, 0.5685, 0.2117), (-1.118, 0.5685, -0.9883), (-0.9533, 0.8158, -0.9883), (-0.9533, 0.8158, 0.2117), (-0.3889, 1.193, 0.2117), (-0.3889, 1.193, -0.9883), (0.08579, 0.8472, 1.823), (0.2449, 0.8155, 1.823), (0.2914, 0.9278, 1.086), (0.08579, 0.9687, 1.086), (0.4035, 0.7499, 1.823), (0.5384, 0.6597, 1.823), (0.6243, 0.7456, 1.086), (0.45, 0.8621, 1.086), (0.6597, 0.5384, 1.823), (0.7499, 0.4035, 1.823), (0.8621, 0.45, 1.086), (0.7456, 0.6243, 1.086), (0.8155, 0.2449, 1.823), (0.8472, 0.08579, 1.823), (0.9687, 0.08579, 1.086), (0.9278, 0.2914, 1.086), (0.8472, -0.08579, 1.823), (0.8155, -0.2449, 1.823), (0.9278, -0.2914, 1.086), (0.9687, -0.08579, 1.086), (0.7499, -0.4035, 1.823), (0.6597, -0.5384, 1.823), (0.7456, -0.6243, 1.086), (0.8621, -0.45, 1.086), (0.5384, -0.6597, 1.823), (0.4035, -0.7499, 1.823), (0.45, -0.8621, 1.086), (0.6243, -0.7456, 1.086), (0.2449, -0.8155, 1.823), (0.08579, -0.8472, 1.823), (0.08579, -0.9687, 1.086), (0.2914, -0.9278, 1.086), (-0.08579, -0.8472, 1.823), (-0.2449, -0.8155, 1.823), (-0.2914, -0.9278, 1.086), (-0.08579, -0.9687, 1.086), (-0.4035, -0.7499, 1.823), (-0.5384, -0.6597, 1.823), (-0.6243, -0.7456, 1.086), (-0.45, -0.8621, 1.086), (-0.6597, -0.5384, 1.823), (-0.7499, -0.4035, 1.823), (-0.8621, -0.45, 1.086), (-0.7456, -0.6243, 1.086), (-0.8155, -0.2449, 1.823), (-0.8472, -0.08579, 1.823), (-0.9687, -0.08579, 1.086), (-0.9278, -0.2914, 1.086), (-0.8472, 0.08579, 1.823), (-0.8155, 0.2449, 1.823), (-0.9278, 0.2914, 1.086), (-0.9687, 0.08579, 1.086), (-0.7499, 0.4035, 1.823), (-0.6597, 0.5384, 1.823), (-0.7456, 0.6243, 1.086), (-0.8621, 0.45, 1.086), (-0.5384, 0.6597, 1.823), (-0.4035, 0.7499, 1.823), (-0.45, 0.8621, 1.086), (-0.6243, 0.7456, 1.086), (-0.2449, 0.8155, 1.823), (-0.08579, 0.8472, 1.823), (-0.08579, 0.9687, 1.086), (-0.2914, 0.9278, 1.086), (0.2449, 0.8155, 2.109), (0.08579, 0.8472, 2.109), (0.08579, 0.9687, 1.372), (0.2914, 0.9278, 1.372), (0.5384, 0.6597, 2.109), (0.4035, 0.7499, 2.109), (0.45, 0.8621, 1.372), (0.6243, 0.7456, 1.372), (0.7499, 0.4035, 2.109), (0.6597, 0.5384, 2.109), (0.7456, 0.6243, 1.372), (0.8621, 0.45, 1.372), (0.8472, 0.08579, 2.109), (0.8155, 0.2449, 2.109), (0.9278, 0.2914, 1.372), (0.9687, 0.08579, 1.372), (0.8155, -0.2449, 2.109), (0.8472, -0.08579, 2.109), (0.9687, -0.08579, 1.372), (0.9278, -0.2914, 1.372), (0.6597, -0.5384, 2.109), (0.7499, -0.4035, 2.109), (0.8621, -0.45, 1.372), (0.7456, -0.6243, 1.372), (0.4035, -0.7499, 2.109), (0.5384, -0.6597, 2.109), (0.6243, -0.7456, 1.372), (0.45, -0.8621, 1.372), (0.08579, -0.8472, 2.109), (0.2449, -0.8155, 2.109), (0.2914, -0.9278, 1.372), (0.08579, -0.9687, 1.372), (-0.2449, -0.8155, 2.109), (-0.08579, -0.8472, 2.109), (-0.08579, -0.9687, 1.372), (-0.2914, -0.9278, 1.372), (-0.5384, -0.6597, 2.109), (-0.4035, -0.7499, 2.109), (-0.45, -0.8621, 1.372), (-0.6243, -0.7456, 1.372), (-0.7499, -0.4035, 2.109), (-0.6597, -0.5384, 2.109), (-0.7456, -0.6243, 1.372), (-0.8621, -0.45, 1.372), (-0.8472, -0.08579, 2.109), (-0.8155, -0.2449, 2.109), (-0.9278, -0.2914, 1.372), (-0.9687, -0.08579, 1.372), (-0.8155, 0.2449, 2.109), (-0.8472, 0.08579, 2.109), (-0.9687, 0.08579, 1.372), (-0.9278, 0.2914, 1.372), (-0.6597, 0.5384, 2.109), (-0.7499, 0.4035, 2.109), (-0.8621, 0.45, 1.372), (-0.7456, 0.6243, 1.372), (-0.4035, 0.7499, 2.109), (-0.5384, 0.6597, 2.109), (-0.6243, 0.7456, 1.372), (-0.45, 0.8621, 1.372), (-0.08579, 0.8472, 2.109), (-0.2449, 0.8155, 2.109), (-0.2914, 0.9278, 1.372), (-0.08579, 0.9687, 1.372), (0.0, 1.0, -1.0), (0.3827, 0.9239, -1.0), (0.3827, 0.9239, 1.0), (0.0, 1.0, 1.0), (0.7071, 0.7071, 1.0), (0.7071, 0.7071, -1.0), (0.9239, 0.3827, -1.0), (0.9239, 0.3827, 1.0), (1.0, -4.371e-08, 1.0), (1.0, -4.371e-08, -1.0), (0.9239, -0.3827, -1.0), (0.9239, -0.3827, 1.0), (0.7071, -0.7071, 1.0), (0.7071, -0.7071, -1.0), (0.3827, -0.9239, -1.0), (0.3827, -0.9239, 1.0), (1.51e-07, -1.0, 1.0), (1.51e-07, -1.0, -1.0), (-0.3827, -0.9239, -1.0), (-0.3827, -0.9239, 1.0), (-0.7071, -0.7071, 1.0), (-0.7071, -0.7071, -1.0), (-0.9239, -0.3827, -1.0), (-0.9239, -0.3827, 1.0), (-1.0, 1.192e-08, 1.0), (-1.0, 1.192e-08, -1.0), (-0.9239, 0.3827, -1.0), (-0.9239, 0.3827, 1.0), (-0.7071, 0.7071, 1.0), (-0.7071, 0.7071, -1.0), (-0.3827, 0.9239, -1.0), (-0.3827, 0.9239, 1.0), (0.04019, 0.9627, -0.7475), (0.3313, 0.9048, -0.7475), (0.3313, 0.9048, 0.7475), (0.04019, 0.9627, 0.7475), (0.7091, 0.6523, 0.7475), (0.7091, 0.6523, -0.7475), (0.874, 0.4055, -0.7475), (0.874, 0.4055, 0.7475), (0.9627, -0.04019, 0.7475), (0.9627, -0.04019, -0.7475), (0.9048, -0.3313, -0.7475), (0.9048, -0.3313, 0.7475), (0.6523, -0.7091, 0.7475), (0.6523, -0.7091, -0.7475), (0.4055, -0.874, -0.7475), (0.4055, -0.874, 0.7475), (-0.04019, -0.9627, 0.7475), (-0.04019, -0.9627, -0.7475), (-0.3313, -0.9048, -0.7475), (-0.3313, -0.9048, 0.7475), (-0.7091, -0.6523, 0.7475), (-0.7091, -0.6523, -0.7475), (-0.874, -0.4055, -0.7475), (-0.874, -0.4055, 0.7475), (-0.9627, 0.04019, 0.7475), (-0.9627, 0.04019, -0.7475), (-0.9048, 0.3313, -0.7475), (-0.9048, 0.3313, 0.7475), (-0.6523, 0.7091, 0.7475), (-0.6523, 0.7091, -0.7475), (-0.4055, 0.874, -0.7475), (-0.4055, 0.874, 0.7475)], [], [(37, 10, 250, 251), (223, 224, 65, 62), (24, 44, 264, 265), (232, 233, 72, 73), (36, 37, 251, 248), (214, 215, 54, 55), (43, 22, 262, 263), (225, 222, 63, 64), (10, 8, 249, 250), (231, 232, 73, 70), (42, 43, 263, 260), (222, 223, 62, 63), (8, 36, 248, 249), (233, 230, 71, 72), (3, 1, 31, 29, 27, 25, 23, 21, 19, 17, 15, 13, 11, 9, 7, 5), (22, 20, 261, 262), (239, 211, 49, 78), (208, 209, 213, 214, 217, 218, 221, 222, 225, 226, 229, 230, 233, 234, 237, 238), (117, 118, 183, 180), (119, 116, 181, 182), (130, 131, 194, 195), (116, 117, 180, 181), (129, 130, 195, 192), (90, 91, 154, 155), (131, 128, 193, 194), (142, 143, 206, 207), (89, 90, 155, 152), (128, 129, 192, 193), (141, 142, 207, 204), (91, 88, 153, 154), (102, 103, 166, 167), (143, 140, 205, 206), (88, 89, 152, 153), (101, 102, 167, 164), (51, 50, 53, 52), (55, 54, 57, 56), (59, 58, 61, 60), (63, 62, 65, 64), (67, 66, 69, 68), (71, 70, 73, 72), (75, 74, 77, 76), (79, 78, 49, 48), (217, 214, 55, 56), (224, 225, 64, 65), (215, 216, 57, 54), (216, 217, 56, 57), (234, 235, 74, 75), (237, 234, 75, 76), (226, 227, 66, 67), (235, 236, 77, 74), (229, 226, 67, 68), (218, 219, 58, 59), (236, 237, 76, 77), (211, 208, 48, 49), (227, 228, 69, 66), (221, 218, 59, 60), (209, 210, 50, 51), (228, 229, 68, 69), (219, 220, 61, 58), (213, 209, 51, 52), (220, 221, 60, 61), (238, 239, 78, 79), (210, 212, 53, 50), (208, 238, 79, 48), (212, 213, 52, 53), (230, 231, 70, 71), (1, 3, 81, 80), (3, 210, 82, 81), (210, 211, 83, 82), (211, 1, 80, 83), (3, 5, 85, 84), (5, 212, 86, 85), (212, 210, 87, 86), (210, 3, 84, 87), (5, 7, 89, 88), (7, 215, 90, 89), (215, 212, 91, 90), (212, 5, 88, 91), (7, 9, 93, 92), (9, 216, 94, 93), (216, 215, 95, 94), (215, 7, 92, 95), (9, 11, 97, 96), (11, 219, 98, 97), (219, 216, 99, 98), (216, 9, 96, 99), (11, 13, 101, 100), (13, 220, 102, 101), (220, 219, 103, 102), (219, 11, 100, 103), (13, 15, 105, 104), (15, 223, 106, 105), (223, 220, 107, 106), (220, 13, 104, 107), (15, 17, 109, 108), (17, 224, 110, 109), (224, 223, 111, 110), (223, 15, 108, 111), (17, 19, 113, 112), (19, 227, 114, 113), (227, 224, 115, 114), (224, 17, 112, 115), (19, 21, 117, 116), (21, 228, 118, 117), (228, 227, 119, 118), (227, 19, 116, 119), (21, 23, 121, 120), (23, 231, 122, 121), (231, 228, 123, 122), (228, 21, 120, 123), (23, 25, 125, 124), (25, 232, 126, 125), (232, 231, 127, 126), (231, 23, 124, 127), (25, 27, 129, 128), (27, 235, 130, 129), (235, 232, 131, 130), (232, 25, 128, 131), (27, 29, 133, 132), (29, 236, 134, 133), (236, 235, 135, 134), (235, 27, 132, 135), (29, 31, 137, 136), (31, 239, 138, 137), (239, 236, 139, 138), (236, 29, 136, 139), (31, 1, 141, 140), (1, 211, 142, 141), (211, 239, 143, 142), (239, 31, 140, 143), (145, 144, 147, 146), (149, 148, 151, 150), (153, 152, 155, 154), (157, 156, 159, 158), (161, 160, 163, 162), (165, 164, 167, 166), (169, 168, 171, 170), (173, 172, 175, 174), (177, 176, 179, 178), (181, 180, 183, 182), (185, 184, 187, 186), (189, 188, 191, 190), (193, 192, 195, 194), (197, 196, 199, 198), (201, 200, 203, 202), (205, 204, 207, 206), (104, 105, 168, 169), (118, 119, 182, 183), (107, 104, 169, 170), (105, 106, 171, 168), (92, 93, 156, 157), (106, 107, 170, 171), (95, 92, 157, 158), (132, 133, 196, 197), (93, 94, 159, 156), (80, 81, 144, 145), (135, 132, 197, 198), (94, 95, 158, 159), (83, 80, 145, 146), (133, 134, 199, 196), (120, 121, 184, 185), (81, 82, 147, 144), (134, 135, 198, 199), (123, 120, 185, 186), (82, 83, 146, 147), (121, 122, 187, 184), (108, 109, 172, 173), (122, 123, 186, 187), (111, 108, 173, 174), (109, 110, 175, 172), (96, 97, 160, 161), (110, 111, 174, 175), (99, 96, 161, 162), (136, 137, 200, 201), (97, 98, 163, 160), (84, 85, 148, 149), (139, 136, 201, 202), (98, 99, 162, 163), (87, 84, 149, 150), (137, 138, 203, 200), (124, 125, 188, 189), (85, 86, 151, 148), (138, 139, 202, 203), (127, 124, 189, 190), (86, 87, 150, 151), (125, 126, 191, 188), (112, 113, 176, 177), (126, 127, 190, 191), (115, 112, 177, 178), (113, 114, 179, 176), (100, 101, 164, 165), (114, 115, 178, 179), (103, 100, 165, 166), (140, 141, 204, 205), (0, 2, 209, 208), (32, 33, 211, 210), (33, 0, 208, 211), (2, 32, 210, 209), (34, 4, 213, 212), (4, 6, 214, 213), (35, 34, 212, 215), (6, 35, 215, 214), (36, 8, 217, 216), (8, 10, 218, 217), (37, 36, 216, 219), (10, 37, 219, 218), (38, 12, 221, 220), (12, 14, 222, 221), (39, 38, 220, 223), (14, 39, 223, 222), (40, 16, 225, 224), (16, 18, 226, 225), (41, 40, 224, 227), (18, 41, 227, 226), (42, 20, 229, 228), (20, 22, 230, 229), (43, 42, 228, 231), (22, 43, 231, 230), (44, 24, 233, 232), (24, 26, 234, 233), (45, 44, 232, 235), (26, 45, 235, 234), (46, 28, 237, 236), (28, 30, 238, 237), (47, 46, 236, 239), (30, 47, 239, 238), (240, 243, 242, 241), (245, 244, 247, 246), (249, 248, 251, 250), (253, 252, 255, 254), (257, 256, 259, 258), (261, 260, 263, 262), (265, 264, 267, 266), (269, 268, 271, 270), (26, 24, 265, 266), (12, 38, 252, 253), (44, 45, 267, 264), (14, 12, 253, 254), (2, 0, 240, 241), (45, 26, 266, 267), (38, 39, 255, 252), (33, 32, 242, 243), (28, 46, 268, 269), (39, 14, 254, 255), (0, 33, 243, 240), (30, 28, 269, 270), (16, 40, 256, 257), (32, 2, 241, 242), (46, 47, 271, 268), (18, 16, 257, 258), (4, 34, 244, 245), (47, 30, 270, 271), (40, 41, 259, 256), (6, 4, 245, 246), (41, 18, 258, 259), (34, 35, 247, 244), (20, 42, 260, 261), (35, 6, 246, 247)])
me_cylinder_001.polygons.foreach_set('use_smooth', [True] * 258)
me_cylinder_001.polygons.foreach_set('material_index', [0, 1, 0, 1, 0, 1, 0, 1, 0, 1, 0, 1, 0, 1, 0, 0, 1, 0, 0, 0, 0, 0, 0, 0, 0, 0, 0, 0, 0, 0, 0, 0, 0, 0, 1, 1, 1, 1, 1, 1, 1, 1, 1, 1, 1, 1, 1, 1, 1, 1, 1, 1, 1, 1, 1, 1, 1, 1, 1, 1, 1, 1, 1, 1, 1, 1, 0, 0, 0, 0, 0, 0, 0, 0, 0, 0, 0, 0, 0, 0, 0, 0, 0, 0, 0, 0, 0, 0, 0, 0, 0, 0, 0, 0, 0, 0, 0, 0, 0, 0, 0, 0, 0, 0, 0, 0, 0, 0, 0, 0, 0, 0, 0, 0, 0, 0, 0, 0, 0, 0, 0, 0, 0, 0, 0, 0, 0, 0, 0, 0, 0, 0, 0, 0, 0, 0, 0, 0, 0, 0, 0, 0, 0, 0, 0, 0, 0, 0, 0, 0, 0, 0, 0, 0, 0, 0, 0, 0, 0, 0, 0, 0, 0, 0, 0, 0, 0, 0, 0, 0, 0, 0, 0, 0, 0, 0, 0, 0, 0, 0, 0, 0, 0, 0, 0, 0, 0, 0, 0, 0, 0, 0, 0, 0, 0, 0, 0, 0, 0, 0, 0, 0, 0, 0, 0, 0, 0, 0, 0, 0, 0, 0, 0, 0, 0, 0, 0, 0, 0, 0, 0, 0, 0, 0, 0, 0, 0, 0, 0, 0, 0, 0, 0, 0, 0, 0, 0, 0, 0, 0, 0, 0, 0, 0, 0, 0, 0, 0, 0, 0, 0, 0, 0, 0, 0, 0, 0, 0])
me_cylinder_001.materials.append(mat_raw_metal_001)
me_cylinder_001.materials.append(mat_colorful_metal_002)
me_cylinder_001.use_remesh_preserve_volume = False
me_cylinder_001.use_remesh_preserve_attributes = False
me_cylinder_001.use_mirror_vertex_groups = False
me_cylinder_001.update()

# ---- objects
ob_cube_002 = bpy.data.objects.new('Cube.002', me_cube_004)
ob_cube_024 = bpy.data.objects.new('Cube.024', me_cube_027)
ob_cylinder_003 = bpy.data.objects.new('Cylinder.003', me_cylinder_005)
ob_cube_003 = bpy.data.objects.new('Cube.003', me_cube_000)
ob_cylinder_005 = bpy.data.objects.new('Cylinder.005', me_cylinder_004)
ob_cylinder_004 = bpy.data.objects.new('Cylinder.004', me_cylinder_001)
ob_sun_001 = bpy.data.objects.new('Sun.001', light_sun_002)
ob_camera_001 = bpy.data.objects.new('Camera.001', cam_camera_001)
ob_lamp_001 = bpy.data.objects.new('Lamp.001', light_lamp_002)
ob_lamp = bpy.data.objects.new('Lamp', light_lamp)
ob_camera = bpy.data.objects.new('Camera', cam_camera)

# ---- transforms, parenting, visibility, modifiers, constraints
ob_cube_002.location = (-1.689e-07, 3.646, 1.961)
ob_cube_002.rotation_euler = (3.311, 1.175e-07, 2.009e-08)
ob_cube_002.scale = (0.16, 0.16, 0.16)
ob_cube_002.lineart.crease_threshold = 0.0
_m = ob_cube_002.modifiers.new('Array', 'ARRAY')
_m.count = 5
_m.use_constant_offset = True
_m.constant_offset_displace = (0.0, 2.855, 0.0)
_m.use_relative_offset = False
_m = ob_cube_002.modifiers.new('Bevel', 'BEVEL')
_m.width = 0.024
_m.width_pct = 0.024
_m.limit_method = 'NONE'
_m.spread = 0.0
ob_cube_024.location = (-1.689e-07, 3.646, 1.961)
ob_cube_024.rotation_euler = (-1.571, -1.401, -1.571)
ob_cube_024.scale = (0.16, 0.16, 0.16)
ob_cube_024.lineart.crease_threshold = 0.0
_m = ob_cube_024.modifiers.new('Array', 'ARRAY')
_m.count = 5
_m.use_constant_offset = True
_m.constant_offset_displace = (0.0, 2.855, 0.0)
_m.use_relative_offset = False
_m = ob_cube_024.modifiers.new('Bevel', 'BEVEL')
_m.width = 0.024
_m.width_pct = 0.024
_m.limit_method = 'NONE'
_m.spread = 0.0
ob_cylinder_003.location = (-1.093e-07, 0.355, 1.398)
ob_cylinder_003.rotation_euler = (-1.74, 3.142, -2.545e-08)
ob_cylinder_003.scale = (1.335, 1.335, 1.335)
ob_cylinder_003.lineart.crease_threshold = 0.0
_m = ob_cylinder_003.modifiers.new('Bevel', 'BEVEL')
_m.width = 0.025
_m.width_pct = 0.025
_m.segments = 6
_m.limit_method = 'NONE'
ob_cube_003.location = (0.0, 0.02116, 1.04)
ob_cube_003.rotation_euler = (0.0, -0.0, 6.283)
ob_cube_003.scale = (1.069, 1.069, 1.069)
ob_cube_003.lineart.crease_threshold = 0.0
_m = ob_cube_003.modifiers.new('Mirror', 'MIRROR')
_m = ob_cube_003.modifiers.new('Bevel', 'BEVEL')
_m.width = 0.031
_m.width_pct = 0.031
_m.segments = 3
_m.limit_method = 'NONE'
_m.spread = 0.0
ob_cylinder_005.location = (0.0, 0.02116, 1.267)
ob_cylinder_005.rotation_euler = (-3.142, 1.571, 0.0)
ob_cylinder_005.scale = (0.7506, 0.7506, 0.7506)
ob_cylinder_005.lineart.crease_threshold = 0.0
_m = ob_cylinder_005.modifiers.new('Subsurf', 'SUBSURF')
_m.uv_smooth = 'PRESERVE_CORNERS'
_m.quality = 2
_m.levels = 2
_m.show_only_control_edges = False
ob_cylinder_004.location = (0.0, 0.02116, -1.387)
ob_cylinder_004.rotation_euler = (0.0, -0.0, 2.944)
ob_cylinder_004.scale = (2.151, 2.151, 0.2295)
ob_cylinder_004.lineart.crease_threshold = 0.0
_m = ob_cylinder_004.modifiers.new('Bevel', 'BEVEL')
_m.width = 0.01
_m.width_pct = 0.01
_m.segments = 3
_m.limit_method = 'NONE'
_m.spread = 0.0
ob_sun_001.location = (0.7973, 7.599, 4.7)
ob_sun_001.rotation_euler = (-0.4189, -0.1396, 0.2094)
ob_sun_001.hide_viewport = True
ob_sun_001.lineart.crease_threshold = 0.0
ob_camera_001.location = (-10.0, -10.0, 8.2)
ob_camera_001.rotation_euler = (1.047, 0.0, -0.7854)
ob_camera_001.lock_rotations_4d = False
ob_camera_001.empty_display_type = 'ARROWS'
ob_camera_001.color = (0.0, 0.0, 0.0, 0.0)
ob_camera_001.display_type = 'WIRE'
ob_camera_001.lineart.crease_threshold = 0.0
ob_lamp_001.location = (-4.462, -0.837, 0.7906)
ob_lamp_001.rotation_euler = (0.6503, 0.05522, 1.866)
ob_lamp_001.lock_rotations_4d = False
ob_lamp_001.empty_display_type = 'ARROWS'
ob_lamp_001.color = (0.0, 0.0, 0.0, 0.0)
ob_lamp_001.lineart.crease_threshold = 0.0
ob_lamp.location = (0.1657, -5.09, 0.02104)
ob_lamp.rotation_euler = (0.6503, 0.05522, 1.866)
ob_lamp.lock_rotations_4d = False
ob_lamp.empty_display_type = 'ARROWS'
ob_lamp.color = (0.0, 0.0, 0.0, 0.0)
ob_lamp.lineart.crease_threshold = 0.0
ob_camera.location = (0.0, 0.0, 10.0)
ob_camera.lock_rotations_4d = False
ob_camera.empty_display_type = 'ARROWS'
ob_camera.color = (0.0, 0.0, 0.0, 0.0)
ob_camera.display_type = 'WIRE'
ob_camera.lineart.crease_threshold = 0.0

# ---- collection membership
scene.collection.objects.link(ob_cube_002)
scene.collection.objects.link(ob_cube_024)
scene.collection.objects.link(ob_cylinder_003)
scene.collection.objects.link(ob_cube_003)
scene.collection.objects.link(ob_cylinder_005)
scene.collection.objects.link(ob_cylinder_004)
scene.collection.objects.link(ob_sun_001)
scene.collection.objects.link(ob_camera_001)
col_collection_1.objects.link(ob_lamp_001)
col_collection_1.objects.link(ob_lamp)
col_collection_1.objects.link(ob_camera)

# ---- scene / render settings (as saved in the file)
scene.camera = ob_camera_001
scene.frame_start = 1; scene.frame_end = 250; scene.frame_set(1)
scene.render.engine = 'BLENDER_EEVEE_NEXT'
scene.render.image_settings.compression = 90
scene.render.resolution_x = 360
scene.render.resolution_y = 360
scene.render.film_transparent = True
scene.render.bake_margin = 2
scene.render.bake_bias = 0.0
scene.render.stamp_background = (0.0, 0.0, 0.0, 0.0)
scene.cycles.use_denoising = False
scene.cycles.sampling_pattern = 'TABULATED_SOBOL'
scene.cycles.light_sampling_threshold = 0.0
scene.cycles.use_adaptive_sampling = False
scene.cycles.use_light_tree = False
scene.cycles.caustics_reflective = False
scene.cycles.caustics_refractive = False
scene.cycles.blur_glossy = 0.0
scene.cycles.diffuse_bounces = 12
scene.cycles.glossy_bounces = 12
scene.cycles.transmission_bounces = 4
scene.cycles.volume_bounces = 4
scene.cycles.transparent_max_bounces = 4
scene.cycles.pixel_filter_type = 'GAUSSIAN'
scene.cycles.sample_clamp_direct = 3.0
scene.cycles.sample_clamp_indirect = 3.0
scene.eevee.use_gtao = True
scene.eevee.use_raytracing = True
scene.view_settings.view_transform = 'Standard'
bpy.context.view_layer.update()
